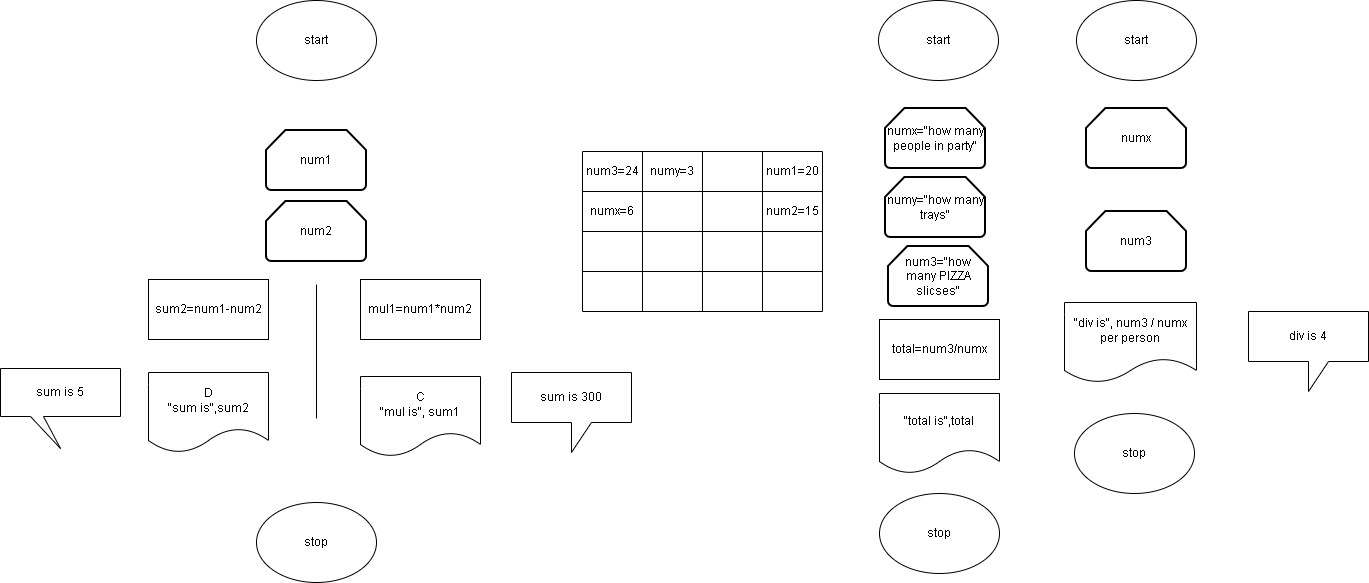

The diagram above was exported from draw.io. Its source (the exported page's mxGraphModel, read from the mxfile embedded in the PNG):
<mxGraphModel dx="1814" dy="1203" grid="0" gridSize="10" guides="1" tooltips="1" connect="1" arrows="1" fold="1" page="0" pageScale="1" pageWidth="827" pageHeight="1169" math="0" shadow="0">
  <root>
    <mxCell id="0" />
    <mxCell id="1" parent="0" />
    <mxCell id="-RoX7JcC_-c2Lh0MqeAd-1" parent="1" style="ellipse;whiteSpace=wrap;html=1;" value="stop" vertex="1">
      <mxGeometry height="80" width="120" x="140" y="320" as="geometry" />
    </mxCell>
    <mxCell id="-RoX7JcC_-c2Lh0MqeAd-2" parent="1" style="ellipse;whiteSpace=wrap;html=1;" value="start" vertex="1">
      <mxGeometry height="80" width="120" x="140" y="-182" as="geometry" />
    </mxCell>
    <mxCell id="-RoX7JcC_-c2Lh0MqeAd-3" parent="1" style="strokeWidth=2;html=1;shape=mxgraph.flowchart.loop_limit;whiteSpace=wrap;" value="num1" vertex="1">
      <mxGeometry height="60" width="100" x="150" y="-52" as="geometry" />
    </mxCell>
    <mxCell id="-RoX7JcC_-c2Lh0MqeAd-4" parent="1" style="strokeWidth=2;html=1;shape=mxgraph.flowchart.loop_limit;whiteSpace=wrap;" value="num2" vertex="1">
      <mxGeometry height="60" width="100" x="150" y="19" as="geometry" />
    </mxCell>
    <mxCell id="-RoX7JcC_-c2Lh0MqeAd-5" parent="1" style="shape=table;startSize=0;container=1;collapsible=0;childLayout=tableLayout;fixedHeader=1;fontSize=10;" value="" vertex="1">
      <mxGeometry height="160" width="240" x="466" y="-31" as="geometry" />
    </mxCell>
    <mxCell id="-RoX7JcC_-c2Lh0MqeAd-6" parent="-RoX7JcC_-c2Lh0MqeAd-5" style="shape=tableRow;horizontal=0;startSize=0;swimlaneHead=0;swimlaneBody=0;strokeColor=inherit;top=0;left=0;bottom=0;right=0;collapsible=0;dropTarget=0;fillColor=none;points=[[0,0.5],[1,0.5]];portConstraint=eastwest;fixedHeader=1;" value="" vertex="1">
      <mxGeometry height="40" width="240" as="geometry" />
    </mxCell>
    <mxCell id="-RoX7JcC_-c2Lh0MqeAd-7" parent="-RoX7JcC_-c2Lh0MqeAd-6" style="shape=partialRectangle;html=1;whiteSpace=wrap;connectable=0;strokeColor=inherit;overflow=hidden;fillColor=none;top=0;left=0;bottom=0;right=0;pointerEvents=1;" value="num3=24" vertex="1">
      <mxGeometry height="40" width="60" as="geometry">
        <mxRectangle height="40" width="60" as="alternateBounds" />
      </mxGeometry>
    </mxCell>
    <mxCell id="-RoX7JcC_-c2Lh0MqeAd-8" parent="-RoX7JcC_-c2Lh0MqeAd-6" style="shape=partialRectangle;html=1;whiteSpace=wrap;connectable=0;strokeColor=inherit;overflow=hidden;fillColor=none;top=0;left=0;bottom=0;right=0;pointerEvents=1;" value="numy=3" vertex="1">
      <mxGeometry height="40" width="60" x="60" as="geometry">
        <mxRectangle height="40" width="60" as="alternateBounds" />
      </mxGeometry>
    </mxCell>
    <mxCell id="-RoX7JcC_-c2Lh0MqeAd-9" parent="-RoX7JcC_-c2Lh0MqeAd-6" style="shape=partialRectangle;html=1;whiteSpace=wrap;connectable=0;strokeColor=inherit;overflow=hidden;fillColor=none;top=0;left=0;bottom=0;right=0;pointerEvents=1;" value="" vertex="1">
      <mxGeometry height="40" width="60" x="120" as="geometry">
        <mxRectangle height="40" width="60" as="alternateBounds" />
      </mxGeometry>
    </mxCell>
    <mxCell id="-RoX7JcC_-c2Lh0MqeAd-10" parent="-RoX7JcC_-c2Lh0MqeAd-6" style="shape=partialRectangle;html=1;whiteSpace=wrap;connectable=0;strokeColor=inherit;overflow=hidden;fillColor=none;top=0;left=0;bottom=0;right=0;pointerEvents=1;" value="num1=20" vertex="1">
      <mxGeometry height="40" width="60" x="180" as="geometry">
        <mxRectangle height="40" width="60" as="alternateBounds" />
      </mxGeometry>
    </mxCell>
    <mxCell id="-RoX7JcC_-c2Lh0MqeAd-11" parent="-RoX7JcC_-c2Lh0MqeAd-5" style="shape=tableRow;horizontal=0;startSize=0;swimlaneHead=0;swimlaneBody=0;strokeColor=inherit;top=0;left=0;bottom=0;right=0;collapsible=0;dropTarget=0;fillColor=none;points=[[0,0.5],[1,0.5]];portConstraint=eastwest;fixedHeader=1;" value="" vertex="1">
      <mxGeometry height="40" width="240" y="40" as="geometry" />
    </mxCell>
    <mxCell id="-RoX7JcC_-c2Lh0MqeAd-12" parent="-RoX7JcC_-c2Lh0MqeAd-11" style="shape=partialRectangle;html=1;whiteSpace=wrap;connectable=0;strokeColor=inherit;overflow=hidden;fillColor=none;top=0;left=0;bottom=0;right=0;pointerEvents=1;" value="numx=6" vertex="1">
      <mxGeometry height="40" width="60" as="geometry">
        <mxRectangle height="40" width="60" as="alternateBounds" />
      </mxGeometry>
    </mxCell>
    <mxCell id="-RoX7JcC_-c2Lh0MqeAd-13" parent="-RoX7JcC_-c2Lh0MqeAd-11" style="shape=partialRectangle;html=1;whiteSpace=wrap;connectable=0;strokeColor=inherit;overflow=hidden;fillColor=none;top=0;left=0;bottom=0;right=0;pointerEvents=1;" value="" vertex="1">
      <mxGeometry height="40" width="60" x="60" as="geometry">
        <mxRectangle height="40" width="60" as="alternateBounds" />
      </mxGeometry>
    </mxCell>
    <mxCell id="-RoX7JcC_-c2Lh0MqeAd-14" parent="-RoX7JcC_-c2Lh0MqeAd-11" style="shape=partialRectangle;html=1;whiteSpace=wrap;connectable=0;strokeColor=inherit;overflow=hidden;fillColor=none;top=0;left=0;bottom=0;right=0;pointerEvents=1;" value="" vertex="1">
      <mxGeometry height="40" width="60" x="120" as="geometry">
        <mxRectangle height="40" width="60" as="alternateBounds" />
      </mxGeometry>
    </mxCell>
    <mxCell id="-RoX7JcC_-c2Lh0MqeAd-15" parent="-RoX7JcC_-c2Lh0MqeAd-11" style="shape=partialRectangle;html=1;whiteSpace=wrap;connectable=0;strokeColor=inherit;overflow=hidden;fillColor=none;top=0;left=0;bottom=0;right=0;pointerEvents=1;" value="num2=15" vertex="1">
      <mxGeometry height="40" width="60" x="180" as="geometry">
        <mxRectangle height="40" width="60" as="alternateBounds" />
      </mxGeometry>
    </mxCell>
    <mxCell id="-RoX7JcC_-c2Lh0MqeAd-16" parent="-RoX7JcC_-c2Lh0MqeAd-5" style="shape=tableRow;horizontal=0;startSize=0;swimlaneHead=0;swimlaneBody=0;strokeColor=inherit;top=0;left=0;bottom=0;right=0;collapsible=0;dropTarget=0;fillColor=none;points=[[0,0.5],[1,0.5]];portConstraint=eastwest;fixedHeader=1;" value="" vertex="1">
      <mxGeometry height="40" width="240" y="80" as="geometry" />
    </mxCell>
    <mxCell id="-RoX7JcC_-c2Lh0MqeAd-17" parent="-RoX7JcC_-c2Lh0MqeAd-16" style="shape=partialRectangle;html=1;whiteSpace=wrap;connectable=0;strokeColor=inherit;overflow=hidden;fillColor=none;top=0;left=0;bottom=0;right=0;pointerEvents=1;" value="" vertex="1">
      <mxGeometry height="40" width="60" as="geometry">
        <mxRectangle height="40" width="60" as="alternateBounds" />
      </mxGeometry>
    </mxCell>
    <mxCell id="-RoX7JcC_-c2Lh0MqeAd-18" parent="-RoX7JcC_-c2Lh0MqeAd-16" style="shape=partialRectangle;html=1;whiteSpace=wrap;connectable=0;strokeColor=inherit;overflow=hidden;fillColor=none;top=0;left=0;bottom=0;right=0;pointerEvents=1;" value="" vertex="1">
      <mxGeometry height="40" width="60" x="60" as="geometry">
        <mxRectangle height="40" width="60" as="alternateBounds" />
      </mxGeometry>
    </mxCell>
    <mxCell id="-RoX7JcC_-c2Lh0MqeAd-19" parent="-RoX7JcC_-c2Lh0MqeAd-16" style="shape=partialRectangle;html=1;whiteSpace=wrap;connectable=0;strokeColor=inherit;overflow=hidden;fillColor=none;top=0;left=0;bottom=0;right=0;pointerEvents=1;" value="" vertex="1">
      <mxGeometry height="40" width="60" x="120" as="geometry">
        <mxRectangle height="40" width="60" as="alternateBounds" />
      </mxGeometry>
    </mxCell>
    <mxCell id="-RoX7JcC_-c2Lh0MqeAd-20" parent="-RoX7JcC_-c2Lh0MqeAd-16" style="shape=partialRectangle;html=1;whiteSpace=wrap;connectable=0;strokeColor=inherit;overflow=hidden;fillColor=none;top=0;left=0;bottom=0;right=0;pointerEvents=1;" value="" vertex="1">
      <mxGeometry height="40" width="60" x="180" as="geometry">
        <mxRectangle height="40" width="60" as="alternateBounds" />
      </mxGeometry>
    </mxCell>
    <mxCell id="-RoX7JcC_-c2Lh0MqeAd-21" parent="-RoX7JcC_-c2Lh0MqeAd-5" style="shape=tableRow;horizontal=0;startSize=0;swimlaneHead=0;swimlaneBody=0;strokeColor=inherit;top=0;left=0;bottom=0;right=0;collapsible=0;dropTarget=0;fillColor=none;points=[[0,0.5],[1,0.5]];portConstraint=eastwest;fixedHeader=1;" value="" vertex="1">
      <mxGeometry height="40" width="240" y="120" as="geometry" />
    </mxCell>
    <mxCell id="-RoX7JcC_-c2Lh0MqeAd-22" parent="-RoX7JcC_-c2Lh0MqeAd-21" style="shape=partialRectangle;html=1;whiteSpace=wrap;connectable=0;strokeColor=inherit;overflow=hidden;fillColor=none;top=0;left=0;bottom=0;right=0;pointerEvents=1;" value="" vertex="1">
      <mxGeometry height="40" width="60" as="geometry">
        <mxRectangle height="40" width="60" as="alternateBounds" />
      </mxGeometry>
    </mxCell>
    <mxCell id="-RoX7JcC_-c2Lh0MqeAd-23" parent="-RoX7JcC_-c2Lh0MqeAd-21" style="shape=partialRectangle;html=1;whiteSpace=wrap;connectable=0;strokeColor=inherit;overflow=hidden;fillColor=none;top=0;left=0;bottom=0;right=0;pointerEvents=1;" value="" vertex="1">
      <mxGeometry height="40" width="60" x="60" as="geometry">
        <mxRectangle height="40" width="60" as="alternateBounds" />
      </mxGeometry>
    </mxCell>
    <mxCell id="-RoX7JcC_-c2Lh0MqeAd-24" parent="-RoX7JcC_-c2Lh0MqeAd-21" style="shape=partialRectangle;html=1;whiteSpace=wrap;connectable=0;strokeColor=inherit;overflow=hidden;fillColor=none;top=0;left=0;bottom=0;right=0;pointerEvents=1;" value="" vertex="1">
      <mxGeometry height="40" width="60" x="120" as="geometry">
        <mxRectangle height="40" width="60" as="alternateBounds" />
      </mxGeometry>
    </mxCell>
    <mxCell id="-RoX7JcC_-c2Lh0MqeAd-25" parent="-RoX7JcC_-c2Lh0MqeAd-21" style="shape=partialRectangle;html=1;whiteSpace=wrap;connectable=0;strokeColor=inherit;overflow=hidden;fillColor=none;top=0;left=0;bottom=0;right=0;pointerEvents=1;" value="" vertex="1">
      <mxGeometry height="40" width="60" x="180" as="geometry">
        <mxRectangle height="40" width="60" as="alternateBounds" />
      </mxGeometry>
    </mxCell>
    <mxCell id="-RoX7JcC_-c2Lh0MqeAd-26" parent="1" style="rounded=0;whiteSpace=wrap;html=1;" value="mul1=num1*num2" vertex="1">
      <mxGeometry height="60" width="120" x="244" y="97" as="geometry" />
    </mxCell>
    <mxCell id="-RoX7JcC_-c2Lh0MqeAd-27" parent="1" style="rounded=0;whiteSpace=wrap;html=1;" value="sum2=num1-num2" vertex="1">
      <mxGeometry height="60" width="120" x="32" y="97" as="geometry" />
    </mxCell>
    <mxCell id="-RoX7JcC_-c2Lh0MqeAd-29" parent="1" style="shape=document;whiteSpace=wrap;html=1;boundedLbl=1;" value="C&lt;div&gt;&quot;mul is&quot;, sum1&lt;/div&gt;" vertex="1">
      <mxGeometry height="80" width="120" x="244" y="194" as="geometry" />
    </mxCell>
    <mxCell id="-RoX7JcC_-c2Lh0MqeAd-30" parent="1" style="shape=document;whiteSpace=wrap;html=1;boundedLbl=1;" value="D&lt;br&gt;&quot;sum is&quot;,sum2" vertex="1">
      <mxGeometry height="80" width="120" x="32" y="190" as="geometry" />
    </mxCell>
    <mxCell id="-RoX7JcC_-c2Lh0MqeAd-31" parent="1" style="ellipse;whiteSpace=wrap;html=1;" value="start" vertex="1">
      <mxGeometry height="80" width="120" x="960" y="-182" as="geometry" />
    </mxCell>
    <mxCell id="-RoX7JcC_-c2Lh0MqeAd-32" parent="1" style="strokeWidth=2;html=1;shape=mxgraph.flowchart.loop_limit;whiteSpace=wrap;" value="num3" vertex="1">
      <mxGeometry height="60" width="100" x="970" y="29" as="geometry" />
    </mxCell>
    <mxCell id="-RoX7JcC_-c2Lh0MqeAd-33" parent="1" style="strokeWidth=2;html=1;shape=mxgraph.flowchart.loop_limit;whiteSpace=wrap;" value="numx" vertex="1">
      <mxGeometry height="60" width="100" x="970" y="-74" as="geometry" />
    </mxCell>
    <mxCell id="-RoX7JcC_-c2Lh0MqeAd-34" parent="1" style="shape=document;whiteSpace=wrap;html=1;boundedLbl=1;" value="&quot;div is&quot;, num3 / numx per person" vertex="1">
      <mxGeometry height="80" width="132" x="948" y="120" as="geometry" />
    </mxCell>
    <mxCell id="-RoX7JcC_-c2Lh0MqeAd-35" parent="1" style="shape=callout;whiteSpace=wrap;html=1;perimeter=calloutPerimeter;" value="sum is 300" vertex="1">
      <mxGeometry height="80" width="120" x="395" y="190" as="geometry" />
    </mxCell>
    <mxCell id="-RoX7JcC_-c2Lh0MqeAd-36" parent="1" style="shape=callout;whiteSpace=wrap;html=1;perimeter=calloutPerimeter;base=13;size=32;position=0.25;" value="sum is 5" vertex="1">
      <mxGeometry height="80" width="120" x="-116" y="186" as="geometry" />
    </mxCell>
    <mxCell id="-RoX7JcC_-c2Lh0MqeAd-37" parent="1" style="ellipse;whiteSpace=wrap;html=1;" value="stop" vertex="1">
      <mxGeometry height="80" width="120" x="958" y="231" as="geometry" />
    </mxCell>
    <mxCell id="-RoX7JcC_-c2Lh0MqeAd-38" parent="1" style="shape=callout;whiteSpace=wrap;html=1;perimeter=calloutPerimeter;" value="div is 4" vertex="1">
      <mxGeometry height="80" width="120" x="1132" y="129" as="geometry" />
    </mxCell>
    <mxCell id="-RoX7JcC_-c2Lh0MqeAd-39" edge="1" parent="1" style="endArrow=none;html=1;rounded=0;fontSize=12;startSize=8;endSize=8;curved=1;" value="">
      <mxGeometry height="50" relative="1" width="50" as="geometry">
        <mxPoint x="200" y="236" as="sourcePoint" />
        <mxPoint x="200" y="102" as="targetPoint" />
      </mxGeometry>
    </mxCell>
    <mxCell id="-RoX7JcC_-c2Lh0MqeAd-40" parent="1" style="ellipse;whiteSpace=wrap;html=1;" value="start" vertex="1">
      <mxGeometry height="80" width="120" x="762" y="-182" as="geometry" />
    </mxCell>
    <mxCell id="-RoX7JcC_-c2Lh0MqeAd-41" parent="1" style="strokeWidth=2;html=1;shape=mxgraph.flowchart.loop_limit;whiteSpace=wrap;" value="numx=&quot;how many people in party&quot;" vertex="1">
      <mxGeometry height="60" width="100" x="769" y="-74" as="geometry" />
    </mxCell>
    <mxCell id="-RoX7JcC_-c2Lh0MqeAd-42" parent="1" style="strokeWidth=2;html=1;shape=mxgraph.flowchart.loop_limit;whiteSpace=wrap;" value="num3=&quot;how many PIZZA slicses&quot;" vertex="1">
      <mxGeometry height="60" width="100" x="772" y="64" as="geometry" />
    </mxCell>
    <mxCell id="-RoX7JcC_-c2Lh0MqeAd-43" parent="1" style="rounded=0;whiteSpace=wrap;html=1;" value="total=num3/numx" vertex="1">
      <mxGeometry height="60" width="120" x="763" y="137" as="geometry" />
    </mxCell>
    <mxCell id="-RoX7JcC_-c2Lh0MqeAd-44" parent="1" style="ellipse;whiteSpace=wrap;html=1;" value="stop" vertex="1">
      <mxGeometry height="80" width="120" x="763" y="311" as="geometry" />
    </mxCell>
    <mxCell id="-RoX7JcC_-c2Lh0MqeAd-45" parent="1" style="shape=document;whiteSpace=wrap;html=1;boundedLbl=1;" value="&quot;total is&quot;,total" vertex="1">
      <mxGeometry height="80" width="120" x="763" y="211" as="geometry" />
    </mxCell>
    <mxCell id="-RoX7JcC_-c2Lh0MqeAd-46" parent="1" style="strokeWidth=2;html=1;shape=mxgraph.flowchart.loop_limit;whiteSpace=wrap;" value="numy=&quot;how many trays&quot;" vertex="1">
      <mxGeometry height="60" width="100" x="769" y="-5" as="geometry" />
    </mxCell>
  </root>
</mxGraphModel>